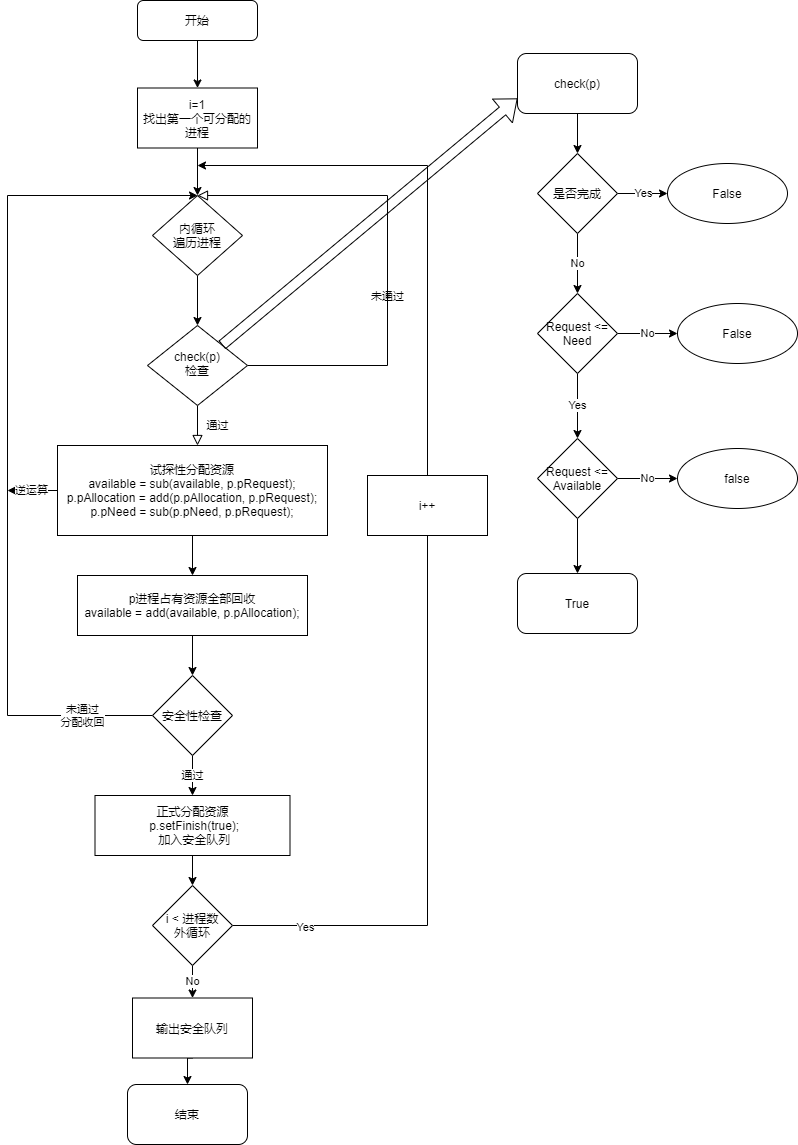

The diagram above was exported from draw.io. Its source (the exported page's mxGraphModel, read from the mxfile embedded in the PNG):
<mxGraphModel dx="1564" dy="1154" grid="1" gridSize="10" guides="1" tooltips="1" connect="1" arrows="1" fold="1" page="1" pageScale="1" pageWidth="827" pageHeight="1169" math="0" shadow="0">
  <root>
    <mxCell id="WIyWlLk6GJQsqaUBKTNV-0" />
    <mxCell id="WIyWlLk6GJQsqaUBKTNV-1" parent="WIyWlLk6GJQsqaUBKTNV-0" />
    <mxCell id="ciFvwM7omyRKz6KN_6DF-20" style="edgeStyle=orthogonalEdgeStyle;rounded=0;orthogonalLoop=1;jettySize=auto;html=1;exitX=0.5;exitY=1;exitDx=0;exitDy=0;" edge="1" parent="WIyWlLk6GJQsqaUBKTNV-1" source="WIyWlLk6GJQsqaUBKTNV-3" target="ciFvwM7omyRKz6KN_6DF-19">
      <mxGeometry relative="1" as="geometry" />
    </mxCell>
    <mxCell id="WIyWlLk6GJQsqaUBKTNV-3" value="开始" style="rounded=1;whiteSpace=wrap;html=1;fontSize=12;glass=0;strokeWidth=1;shadow=0;" parent="WIyWlLk6GJQsqaUBKTNV-1" vertex="1">
      <mxGeometry x="140" y="12" width="120" height="40" as="geometry" />
    </mxCell>
    <mxCell id="WIyWlLk6GJQsqaUBKTNV-4" value="通过" style="rounded=0;html=1;jettySize=auto;orthogonalLoop=1;fontSize=11;endArrow=block;endFill=0;endSize=8;strokeWidth=1;shadow=0;labelBackgroundColor=none;edgeStyle=orthogonalEdgeStyle;" parent="WIyWlLk6GJQsqaUBKTNV-1" edge="1">
      <mxGeometry y="20" relative="1" as="geometry">
        <mxPoint as="offset" />
        <mxPoint x="200" y="417" as="sourcePoint" />
        <mxPoint x="200" y="457" as="targetPoint" />
      </mxGeometry>
    </mxCell>
    <mxCell id="WIyWlLk6GJQsqaUBKTNV-5" value="未通过" style="edgeStyle=orthogonalEdgeStyle;rounded=0;html=1;jettySize=auto;orthogonalLoop=1;fontSize=11;endArrow=block;endFill=0;endSize=8;strokeWidth=1;shadow=0;labelBackgroundColor=none;entryX=0.5;entryY=0;entryDx=0;entryDy=0;" parent="WIyWlLk6GJQsqaUBKTNV-1" source="WIyWlLk6GJQsqaUBKTNV-6" target="ciFvwM7omyRKz6KN_6DF-0" edge="1">
      <mxGeometry x="-0.16" relative="1" as="geometry">
        <mxPoint y="1" as="offset" />
        <mxPoint x="200" y="187" as="targetPoint" />
        <Array as="points">
          <mxPoint x="390" y="377" />
          <mxPoint x="390" y="207" />
        </Array>
      </mxGeometry>
    </mxCell>
    <mxCell id="WIyWlLk6GJQsqaUBKTNV-6" value="check(p)&lt;br&gt;检查" style="rhombus;whiteSpace=wrap;html=1;shadow=0;fontFamily=Helvetica;fontSize=12;align=center;strokeWidth=1;spacing=6;spacingTop=-4;" parent="WIyWlLk6GJQsqaUBKTNV-1" vertex="1">
      <mxGeometry x="150" y="337" width="100" height="80" as="geometry" />
    </mxCell>
    <mxCell id="ciFvwM7omyRKz6KN_6DF-2" style="edgeStyle=orthogonalEdgeStyle;rounded=0;orthogonalLoop=1;jettySize=auto;html=1;exitX=0.5;exitY=1;exitDx=0;exitDy=0;entryX=0.5;entryY=0;entryDx=0;entryDy=0;" edge="1" parent="WIyWlLk6GJQsqaUBKTNV-1" source="ciFvwM7omyRKz6KN_6DF-0" target="WIyWlLk6GJQsqaUBKTNV-6">
      <mxGeometry relative="1" as="geometry" />
    </mxCell>
    <mxCell id="ciFvwM7omyRKz6KN_6DF-0" value="内循环&lt;br&gt;遍历进程" style="rhombus;whiteSpace=wrap;html=1;" vertex="1" parent="WIyWlLk6GJQsqaUBKTNV-1">
      <mxGeometry x="155" y="207" width="90" height="80" as="geometry" />
    </mxCell>
    <mxCell id="ciFvwM7omyRKz6KN_6DF-3" style="edgeStyle=orthogonalEdgeStyle;rounded=0;orthogonalLoop=1;jettySize=auto;html=1;exitX=0.5;exitY=1;exitDx=0;exitDy=0;entryX=0.5;entryY=0;entryDx=0;entryDy=0;" edge="1" parent="WIyWlLk6GJQsqaUBKTNV-1" source="ciFvwM7omyRKz6KN_6DF-19" target="ciFvwM7omyRKz6KN_6DF-0">
      <mxGeometry relative="1" as="geometry">
        <mxPoint x="200" y="167" as="sourcePoint" />
      </mxGeometry>
    </mxCell>
    <mxCell id="ciFvwM7omyRKz6KN_6DF-6" style="edgeStyle=orthogonalEdgeStyle;rounded=0;orthogonalLoop=1;jettySize=auto;html=1;exitX=0.5;exitY=1;exitDx=0;exitDy=0;entryX=0.5;entryY=0;entryDx=0;entryDy=0;" edge="1" parent="WIyWlLk6GJQsqaUBKTNV-1" source="ciFvwM7omyRKz6KN_6DF-4" target="ciFvwM7omyRKz6KN_6DF-5">
      <mxGeometry relative="1" as="geometry" />
    </mxCell>
    <mxCell id="ciFvwM7omyRKz6KN_6DF-13" value="逆运算" style="edgeStyle=orthogonalEdgeStyle;rounded=0;orthogonalLoop=1;jettySize=auto;html=1;exitX=0;exitY=0.5;exitDx=0;exitDy=0;" edge="1" parent="WIyWlLk6GJQsqaUBKTNV-1" source="ciFvwM7omyRKz6KN_6DF-4">
      <mxGeometry relative="1" as="geometry">
        <mxPoint x="10" y="502" as="targetPoint" />
      </mxGeometry>
    </mxCell>
    <mxCell id="ciFvwM7omyRKz6KN_6DF-4" value="试探性分配资源&lt;br&gt;&lt;div&gt;available = sub(available, p.pRequest);&lt;/div&gt;&lt;div&gt;p.pAllocation = add(p.pAllocation, p.pRequest);&lt;/div&gt;&lt;div&gt;p.pNeed = sub(p.pNeed, p.pRequest);&lt;/div&gt;" style="rounded=0;whiteSpace=wrap;html=1;" vertex="1" parent="WIyWlLk6GJQsqaUBKTNV-1">
      <mxGeometry x="60" y="457" width="270" height="90" as="geometry" />
    </mxCell>
    <mxCell id="ciFvwM7omyRKz6KN_6DF-8" style="edgeStyle=orthogonalEdgeStyle;rounded=0;orthogonalLoop=1;jettySize=auto;html=1;exitX=0.5;exitY=1;exitDx=0;exitDy=0;entryX=0.5;entryY=0;entryDx=0;entryDy=0;" edge="1" parent="WIyWlLk6GJQsqaUBKTNV-1" source="ciFvwM7omyRKz6KN_6DF-5" target="ciFvwM7omyRKz6KN_6DF-7">
      <mxGeometry relative="1" as="geometry" />
    </mxCell>
    <mxCell id="ciFvwM7omyRKz6KN_6DF-5" value="p进程占有资源全部回收&lt;br&gt;available = add(available, p.pAllocation);" style="whiteSpace=wrap;html=1;" vertex="1" parent="WIyWlLk6GJQsqaUBKTNV-1">
      <mxGeometry x="80" y="587" width="230" height="60" as="geometry" />
    </mxCell>
    <mxCell id="ciFvwM7omyRKz6KN_6DF-9" value="通过" style="edgeStyle=orthogonalEdgeStyle;rounded=0;orthogonalLoop=1;jettySize=auto;html=1;exitX=0.5;exitY=1;exitDx=0;exitDy=0;entryX=0.5;entryY=0;entryDx=0;entryDy=0;" edge="1" parent="WIyWlLk6GJQsqaUBKTNV-1" source="ciFvwM7omyRKz6KN_6DF-7" target="ciFvwM7omyRKz6KN_6DF-10">
      <mxGeometry relative="1" as="geometry">
        <mxPoint x="195" y="807" as="targetPoint" />
      </mxGeometry>
    </mxCell>
    <mxCell id="ciFvwM7omyRKz6KN_6DF-12" value="未通过&lt;br&gt;分配收回" style="edgeStyle=orthogonalEdgeStyle;rounded=0;orthogonalLoop=1;jettySize=auto;html=1;exitX=0;exitY=0.5;exitDx=0;exitDy=0;entryX=0.5;entryY=0;entryDx=0;entryDy=0;" edge="1" parent="WIyWlLk6GJQsqaUBKTNV-1" source="ciFvwM7omyRKz6KN_6DF-7" target="ciFvwM7omyRKz6KN_6DF-0">
      <mxGeometry x="-0.8343" relative="1" as="geometry">
        <mxPoint x="420" y="537" as="targetPoint" />
        <Array as="points">
          <mxPoint x="10" y="727" />
          <mxPoint x="10" y="207" />
        </Array>
        <mxPoint as="offset" />
      </mxGeometry>
    </mxCell>
    <mxCell id="ciFvwM7omyRKz6KN_6DF-7" value="安全性检查" style="rhombus;whiteSpace=wrap;html=1;" vertex="1" parent="WIyWlLk6GJQsqaUBKTNV-1">
      <mxGeometry x="155" y="687" width="80" height="80" as="geometry" />
    </mxCell>
    <mxCell id="ciFvwM7omyRKz6KN_6DF-15" style="edgeStyle=orthogonalEdgeStyle;rounded=0;orthogonalLoop=1;jettySize=auto;html=1;exitX=1;exitY=0.5;exitDx=0;exitDy=0;" edge="1" parent="WIyWlLk6GJQsqaUBKTNV-1" source="ciFvwM7omyRKz6KN_6DF-17">
      <mxGeometry relative="1" as="geometry">
        <mxPoint x="200" y="177" as="targetPoint" />
        <Array as="points">
          <mxPoint x="430" y="937" />
          <mxPoint x="430" y="177" />
          <mxPoint x="200" y="177" />
        </Array>
      </mxGeometry>
    </mxCell>
    <mxCell id="ciFvwM7omyRKz6KN_6DF-22" value="Yes" style="edgeLabel;html=1;align=center;verticalAlign=middle;resizable=0;points=[];" vertex="1" connectable="0" parent="ciFvwM7omyRKz6KN_6DF-15">
      <mxGeometry x="-0.8787" y="-1" relative="1" as="geometry">
        <mxPoint as="offset" />
      </mxGeometry>
    </mxCell>
    <mxCell id="ciFvwM7omyRKz6KN_6DF-18" style="edgeStyle=orthogonalEdgeStyle;rounded=0;orthogonalLoop=1;jettySize=auto;html=1;exitX=0.5;exitY=1;exitDx=0;exitDy=0;entryX=0.5;entryY=0;entryDx=0;entryDy=0;" edge="1" parent="WIyWlLk6GJQsqaUBKTNV-1" source="ciFvwM7omyRKz6KN_6DF-10" target="ciFvwM7omyRKz6KN_6DF-17">
      <mxGeometry relative="1" as="geometry" />
    </mxCell>
    <mxCell id="ciFvwM7omyRKz6KN_6DF-10" value="正式分配资源&lt;br&gt;&lt;div&gt;&amp;nbsp;p.setFinish(true);&lt;/div&gt;&lt;div&gt;&amp;nbsp;加入安全队列&lt;/div&gt;" style="rounded=0;whiteSpace=wrap;html=1;" vertex="1" parent="WIyWlLk6GJQsqaUBKTNV-1">
      <mxGeometry x="97.5" y="807" width="195" height="60" as="geometry" />
    </mxCell>
    <mxCell id="ciFvwM7omyRKz6KN_6DF-21" value="No" style="edgeStyle=orthogonalEdgeStyle;rounded=0;orthogonalLoop=1;jettySize=auto;html=1;exitX=0.5;exitY=1;exitDx=0;exitDy=0;entryX=0.5;entryY=0;entryDx=0;entryDy=0;" edge="1" parent="WIyWlLk6GJQsqaUBKTNV-1" source="ciFvwM7omyRKz6KN_6DF-17" target="ciFvwM7omyRKz6KN_6DF-23">
      <mxGeometry relative="1" as="geometry">
        <mxPoint x="195" y="1057" as="targetPoint" />
      </mxGeometry>
    </mxCell>
    <mxCell id="ciFvwM7omyRKz6KN_6DF-17" value="i &amp;lt; 进程数&lt;br&gt;外循环" style="rhombus;whiteSpace=wrap;html=1;" vertex="1" parent="WIyWlLk6GJQsqaUBKTNV-1">
      <mxGeometry x="155" y="897" width="80" height="80" as="geometry" />
    </mxCell>
    <mxCell id="ciFvwM7omyRKz6KN_6DF-19" value="i=1&lt;br&gt;找出第一个可分配的进程" style="whiteSpace=wrap;html=1;" vertex="1" parent="WIyWlLk6GJQsqaUBKTNV-1">
      <mxGeometry x="140" y="99.5" width="120" height="60" as="geometry" />
    </mxCell>
    <mxCell id="ciFvwM7omyRKz6KN_6DF-27" style="edgeStyle=orthogonalEdgeStyle;rounded=0;orthogonalLoop=1;jettySize=auto;html=1;exitX=0.5;exitY=1;exitDx=0;exitDy=0;entryX=0.5;entryY=0;entryDx=0;entryDy=0;" edge="1" parent="WIyWlLk6GJQsqaUBKTNV-1" source="ciFvwM7omyRKz6KN_6DF-23" target="ciFvwM7omyRKz6KN_6DF-24">
      <mxGeometry relative="1" as="geometry" />
    </mxCell>
    <mxCell id="ciFvwM7omyRKz6KN_6DF-23" value="输出安全队列" style="rounded=0;whiteSpace=wrap;html=1;" vertex="1" parent="WIyWlLk6GJQsqaUBKTNV-1">
      <mxGeometry x="135" y="1009.5" width="120" height="60" as="geometry" />
    </mxCell>
    <mxCell id="ciFvwM7omyRKz6KN_6DF-24" value="结束" style="rounded=1;whiteSpace=wrap;html=1;" vertex="1" parent="WIyWlLk6GJQsqaUBKTNV-1">
      <mxGeometry x="130" y="1096" width="120" height="60" as="geometry" />
    </mxCell>
    <mxCell id="ciFvwM7omyRKz6KN_6DF-26" value="i++" style="rounded=0;whiteSpace=wrap;html=1;" vertex="1" parent="WIyWlLk6GJQsqaUBKTNV-1">
      <mxGeometry x="370" y="487" width="120" height="60" as="geometry" />
    </mxCell>
    <mxCell id="ciFvwM7omyRKz6KN_6DF-44" style="edgeStyle=orthogonalEdgeStyle;rounded=0;orthogonalLoop=1;jettySize=auto;html=1;exitX=0.5;exitY=1;exitDx=0;exitDy=0;entryX=0.5;entryY=0;entryDx=0;entryDy=0;" edge="1" parent="WIyWlLk6GJQsqaUBKTNV-1" source="ciFvwM7omyRKz6KN_6DF-28" target="ciFvwM7omyRKz6KN_6DF-29">
      <mxGeometry relative="1" as="geometry" />
    </mxCell>
    <mxCell id="ciFvwM7omyRKz6KN_6DF-28" value="check(p)" style="rounded=1;whiteSpace=wrap;html=1;" vertex="1" parent="WIyWlLk6GJQsqaUBKTNV-1">
      <mxGeometry x="520" y="65" width="120" height="60" as="geometry" />
    </mxCell>
    <mxCell id="ciFvwM7omyRKz6KN_6DF-32" value="No" style="edgeStyle=orthogonalEdgeStyle;rounded=0;orthogonalLoop=1;jettySize=auto;html=1;exitX=0.5;exitY=1;exitDx=0;exitDy=0;entryX=0.5;entryY=0;entryDx=0;entryDy=0;" edge="1" parent="WIyWlLk6GJQsqaUBKTNV-1" source="ciFvwM7omyRKz6KN_6DF-29" target="ciFvwM7omyRKz6KN_6DF-30">
      <mxGeometry relative="1" as="geometry" />
    </mxCell>
    <mxCell id="ciFvwM7omyRKz6KN_6DF-34" value="Yes" style="edgeStyle=orthogonalEdgeStyle;rounded=0;orthogonalLoop=1;jettySize=auto;html=1;exitX=1;exitY=0.5;exitDx=0;exitDy=0;" edge="1" parent="WIyWlLk6GJQsqaUBKTNV-1" source="ciFvwM7omyRKz6KN_6DF-29">
      <mxGeometry relative="1" as="geometry">
        <mxPoint x="670" y="205" as="targetPoint" />
      </mxGeometry>
    </mxCell>
    <mxCell id="ciFvwM7omyRKz6KN_6DF-29" value="是否完成" style="rhombus;whiteSpace=wrap;html=1;" vertex="1" parent="WIyWlLk6GJQsqaUBKTNV-1">
      <mxGeometry x="540" y="165" width="80" height="80" as="geometry" />
    </mxCell>
    <mxCell id="ciFvwM7omyRKz6KN_6DF-36" value="No" style="edgeStyle=orthogonalEdgeStyle;rounded=0;orthogonalLoop=1;jettySize=auto;html=1;" edge="1" parent="WIyWlLk6GJQsqaUBKTNV-1" source="ciFvwM7omyRKz6KN_6DF-30" target="ciFvwM7omyRKz6KN_6DF-35">
      <mxGeometry relative="1" as="geometry" />
    </mxCell>
    <mxCell id="ciFvwM7omyRKz6KN_6DF-41" value="Yes" style="edgeStyle=orthogonalEdgeStyle;rounded=0;orthogonalLoop=1;jettySize=auto;html=1;exitX=0.5;exitY=1;exitDx=0;exitDy=0;entryX=0.5;entryY=0;entryDx=0;entryDy=0;" edge="1" parent="WIyWlLk6GJQsqaUBKTNV-1" source="ciFvwM7omyRKz6KN_6DF-30" target="ciFvwM7omyRKz6KN_6DF-31">
      <mxGeometry relative="1" as="geometry" />
    </mxCell>
    <mxCell id="ciFvwM7omyRKz6KN_6DF-30" value="Request &amp;lt;= Need" style="rhombus;whiteSpace=wrap;html=1;" vertex="1" parent="WIyWlLk6GJQsqaUBKTNV-1">
      <mxGeometry x="540" y="305" width="80" height="80" as="geometry" />
    </mxCell>
    <mxCell id="ciFvwM7omyRKz6KN_6DF-40" value="No" style="edgeStyle=orthogonalEdgeStyle;rounded=0;orthogonalLoop=1;jettySize=auto;html=1;" edge="1" parent="WIyWlLk6GJQsqaUBKTNV-1" source="ciFvwM7omyRKz6KN_6DF-31" target="ciFvwM7omyRKz6KN_6DF-39">
      <mxGeometry relative="1" as="geometry" />
    </mxCell>
    <mxCell id="ciFvwM7omyRKz6KN_6DF-43" style="edgeStyle=orthogonalEdgeStyle;rounded=0;orthogonalLoop=1;jettySize=auto;html=1;exitX=0.5;exitY=1;exitDx=0;exitDy=0;" edge="1" parent="WIyWlLk6GJQsqaUBKTNV-1" source="ciFvwM7omyRKz6KN_6DF-31" target="ciFvwM7omyRKz6KN_6DF-42">
      <mxGeometry relative="1" as="geometry" />
    </mxCell>
    <mxCell id="ciFvwM7omyRKz6KN_6DF-31" value="Request &amp;lt;= Available" style="rhombus;whiteSpace=wrap;html=1;" vertex="1" parent="WIyWlLk6GJQsqaUBKTNV-1">
      <mxGeometry x="540" y="450" width="80" height="80" as="geometry" />
    </mxCell>
    <mxCell id="ciFvwM7omyRKz6KN_6DF-35" value="False" style="ellipse;whiteSpace=wrap;html=1;" vertex="1" parent="WIyWlLk6GJQsqaUBKTNV-1">
      <mxGeometry x="680" y="315" width="120" height="60" as="geometry" />
    </mxCell>
    <mxCell id="ciFvwM7omyRKz6KN_6DF-38" value="False" style="ellipse;whiteSpace=wrap;html=1;" vertex="1" parent="WIyWlLk6GJQsqaUBKTNV-1">
      <mxGeometry x="670" y="175" width="120" height="60" as="geometry" />
    </mxCell>
    <mxCell id="ciFvwM7omyRKz6KN_6DF-39" value="false" style="ellipse;whiteSpace=wrap;html=1;" vertex="1" parent="WIyWlLk6GJQsqaUBKTNV-1">
      <mxGeometry x="680" y="460" width="120" height="60" as="geometry" />
    </mxCell>
    <mxCell id="ciFvwM7omyRKz6KN_6DF-42" value="True" style="rounded=1;whiteSpace=wrap;html=1;" vertex="1" parent="WIyWlLk6GJQsqaUBKTNV-1">
      <mxGeometry x="520" y="585" width="120" height="60" as="geometry" />
    </mxCell>
    <mxCell id="ciFvwM7omyRKz6KN_6DF-45" value="" style="shape=flexArrow;endArrow=classic;html=1;rounded=0;entryX=0;entryY=0.75;entryDx=0;entryDy=0;" edge="1" parent="WIyWlLk6GJQsqaUBKTNV-1" source="WIyWlLk6GJQsqaUBKTNV-6" target="ciFvwM7omyRKz6KN_6DF-28">
      <mxGeometry width="50" height="50" relative="1" as="geometry">
        <mxPoint x="520" y="357" as="sourcePoint" />
        <mxPoint x="570" y="307" as="targetPoint" />
      </mxGeometry>
    </mxCell>
  </root>
</mxGraphModel>